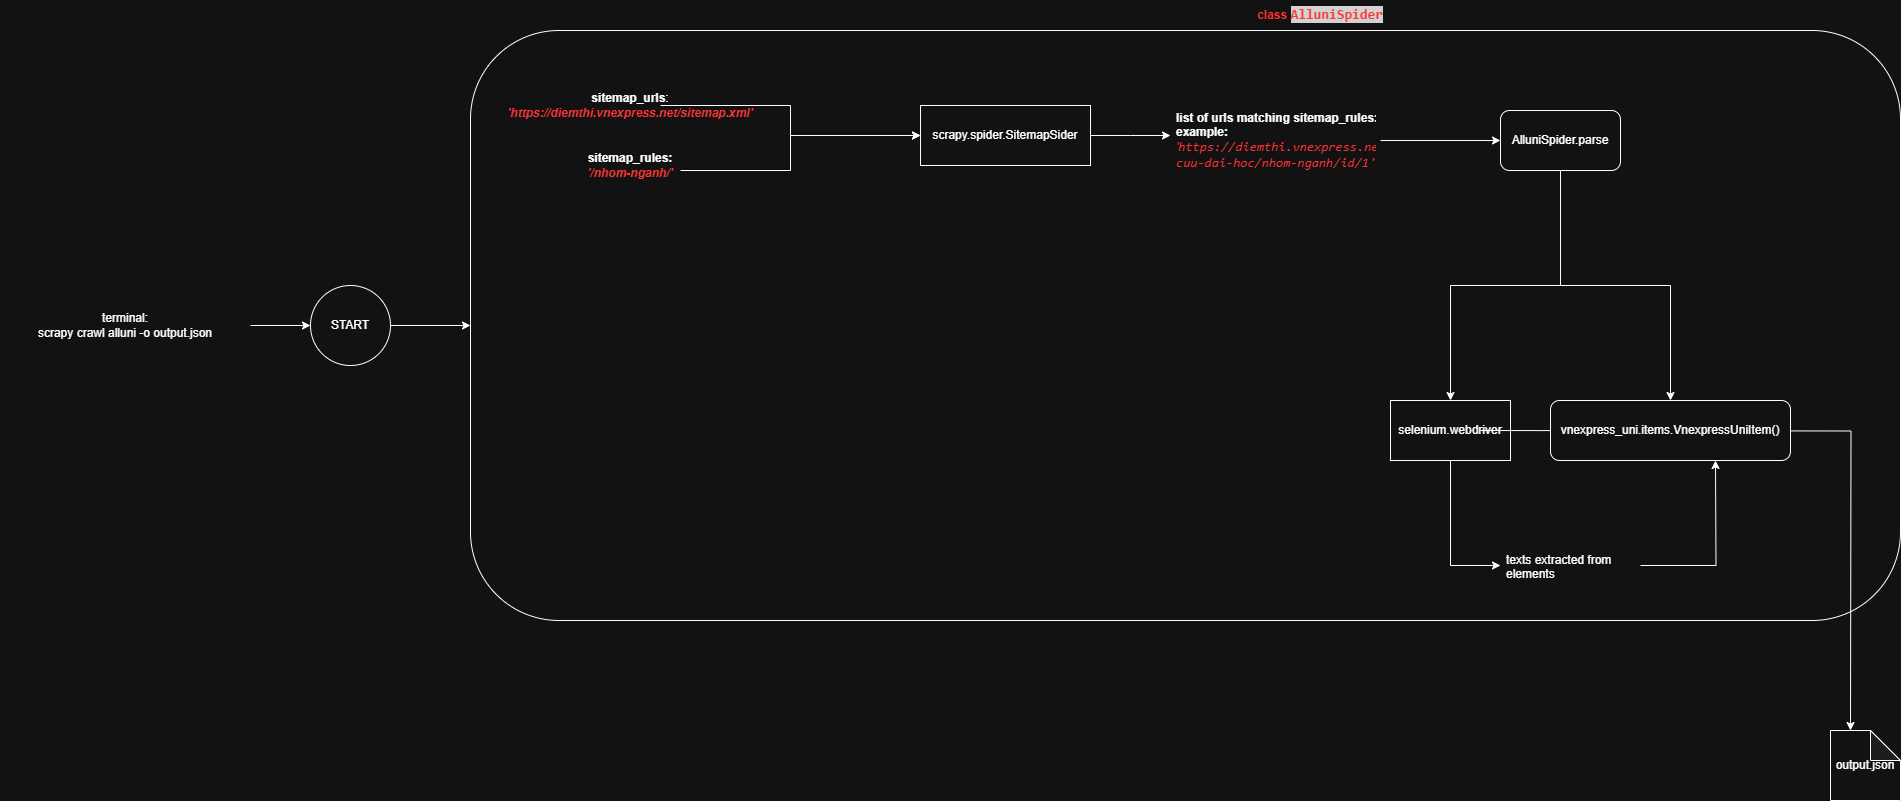

The diagram above was exported from draw.io. Its source (the exported page's mxGraphModel, read from the mxfile embedded in the PNG):
<mxGraphModel dx="2995" dy="1013" grid="1" gridSize="10" guides="1" tooltips="1" connect="1" arrows="1" fold="1" page="1" pageScale="1" pageWidth="850" pageHeight="1100" math="0" shadow="0">
  <root>
    <mxCell id="0" />
    <mxCell id="1" parent="0" />
    <mxCell id="G7xuYOson4wR3XCN4Uwq-40" value="" style="rounded=1;whiteSpace=wrap;html=1;shadow=0;" parent="1" vertex="1">
      <mxGeometry x="-60" y="200" width="1430" height="590" as="geometry" />
    </mxCell>
    <mxCell id="G7xuYOson4wR3XCN4Uwq-3" value="" style="edgeStyle=orthogonalEdgeStyle;rounded=0;orthogonalLoop=1;jettySize=auto;html=1;" parent="1" source="G7xuYOson4wR3XCN4Uwq-1" target="G7xuYOson4wR3XCN4Uwq-2" edge="1">
      <mxGeometry relative="1" as="geometry" />
    </mxCell>
    <mxCell id="G7xuYOson4wR3XCN4Uwq-1" value="&lt;b&gt;sitemap_urls&lt;/b&gt;:&lt;br&gt;&lt;i&gt;&lt;b&gt;&lt;font style=&quot;color: light-dark(rgb(0, 0, 0), rgb(255, 51, 51));&quot;&gt;'https://diemthi.vnexpress.net/sitemap.xml'&lt;/font&gt;&lt;/b&gt;&lt;/i&gt;" style="text;html=1;align=center;verticalAlign=middle;whiteSpace=wrap;rounded=0;" parent="1" vertex="1">
      <mxGeometry x="70" y="260" width="60" height="30" as="geometry" />
    </mxCell>
    <mxCell id="G7xuYOson4wR3XCN4Uwq-10" value="" style="edgeStyle=orthogonalEdgeStyle;rounded=0;orthogonalLoop=1;jettySize=auto;html=1;" parent="1" source="G7xuYOson4wR3XCN4Uwq-2" edge="1">
      <mxGeometry relative="1" as="geometry">
        <mxPoint x="640" y="305" as="targetPoint" />
      </mxGeometry>
    </mxCell>
    <mxCell id="G7xuYOson4wR3XCN4Uwq-2" value="scrapy.spider.SitemapSider" style="whiteSpace=wrap;html=1;" parent="1" vertex="1">
      <mxGeometry x="390" y="275" width="170" height="60" as="geometry" />
    </mxCell>
    <mxCell id="G7xuYOson4wR3XCN4Uwq-8" value="" style="edgeStyle=orthogonalEdgeStyle;rounded=0;orthogonalLoop=1;jettySize=auto;html=1;entryX=0;entryY=0.5;entryDx=0;entryDy=0;" parent="1" source="G7xuYOson4wR3XCN4Uwq-6" target="G7xuYOson4wR3XCN4Uwq-2" edge="1">
      <mxGeometry relative="1" as="geometry">
        <mxPoint x="390" y="415" as="targetPoint" />
        <Array as="points">
          <mxPoint x="90" y="340" />
          <mxPoint x="260" y="340" />
          <mxPoint x="260" y="305" />
        </Array>
      </mxGeometry>
    </mxCell>
    <mxCell id="G7xuYOson4wR3XCN4Uwq-6" value="&lt;b&gt;sitemap_rules: &lt;/b&gt;&lt;i&gt;&lt;b&gt;&lt;font style=&quot;color: light-dark(rgb(0, 0, 0), rgb(255, 51, 51));&quot;&gt;'/nhom-nganh/'&lt;/font&gt;&lt;/b&gt;&lt;/i&gt;" style="text;html=1;align=center;verticalAlign=middle;whiteSpace=wrap;rounded=0;" parent="1" vertex="1">
      <mxGeometry x="50" y="320" width="100" height="30" as="geometry" />
    </mxCell>
    <mxCell id="G7xuYOson4wR3XCN4Uwq-13" value="" style="edgeStyle=orthogonalEdgeStyle;rounded=0;orthogonalLoop=1;jettySize=auto;html=1;" parent="1" source="G7xuYOson4wR3XCN4Uwq-11" target="G7xuYOson4wR3XCN4Uwq-12" edge="1">
      <mxGeometry relative="1" as="geometry" />
    </mxCell>
    <mxCell id="G7xuYOson4wR3XCN4Uwq-11" value="&lt;font&gt;&lt;font style=&quot;&quot;&gt;&lt;b style=&quot;&quot;&gt;&lt;font style=&quot;&quot;&gt;&lt;font style=&quot;color: light-dark(rgb(0, 0, 0), rgb(255, 255, 255));&quot;&gt;list of urls matching sitemap_rules:&lt;br&gt;&lt;font style=&quot;color: light-dark(rgb(0, 0, 0), rgb(255, 255, 255));&quot;&gt;example&lt;/font&gt;:&lt;/font&gt;&lt;/font&gt;&lt;/b&gt;&lt;i style=&quot;color: light-dark(rgb(0, 0, 0), rgb(0, 0, 0));&quot;&gt; &lt;/i&gt;&lt;/font&gt;&lt;i style=&quot;color: light-dark(rgb(0, 0, 0), rgb(255, 51, 51));&quot;&gt;'&lt;/i&gt;&lt;span style=&quot;color: light-dark(rgb(0, 0, 0), rgb(255, 51, 51)); font-style: italic; font-family: monospace; font-size: 13px;&quot;&gt;https://diemthi.vnexpress.net/tra-cuu-dai-hoc/nhom-nganh/id/1'&lt;/span&gt;&lt;/font&gt;" style="text;strokeColor=none;fillColor=none;align=left;verticalAlign=middle;spacingLeft=4;spacingRight=4;overflow=hidden;points=[[0,0.5],[1,0.5]];portConstraint=eastwest;rotatable=0;whiteSpace=wrap;html=1;" parent="1" vertex="1">
      <mxGeometry x="640" y="275" width="210" height="70" as="geometry" />
    </mxCell>
    <mxCell id="G7xuYOson4wR3XCN4Uwq-23" value="" style="edgeStyle=orthogonalEdgeStyle;rounded=0;orthogonalLoop=1;jettySize=auto;html=1;" parent="1" source="G7xuYOson4wR3XCN4Uwq-12" target="G7xuYOson4wR3XCN4Uwq-22" edge="1">
      <mxGeometry relative="1" as="geometry" />
    </mxCell>
    <mxCell id="G7xuYOson4wR3XCN4Uwq-29" value="" style="edgeStyle=orthogonalEdgeStyle;rounded=0;orthogonalLoop=1;jettySize=auto;html=1;" parent="1" source="G7xuYOson4wR3XCN4Uwq-12" target="G7xuYOson4wR3XCN4Uwq-19" edge="1">
      <mxGeometry relative="1" as="geometry">
        <mxPoint x="1030" y="420" as="targetPoint" />
      </mxGeometry>
    </mxCell>
    <mxCell id="G7xuYOson4wR3XCN4Uwq-12" value="AlluniSpider.parse" style="rounded=1;whiteSpace=wrap;html=1;" parent="1" vertex="1">
      <mxGeometry x="970" y="280" width="120" height="60" as="geometry" />
    </mxCell>
    <mxCell id="G7xuYOson4wR3XCN4Uwq-30" value="" style="edgeStyle=orthogonalEdgeStyle;rounded=0;orthogonalLoop=1;jettySize=auto;html=1;" parent="1" source="G7xuYOson4wR3XCN4Uwq-19" target="G7xuYOson4wR3XCN4Uwq-24" edge="1">
      <mxGeometry relative="1" as="geometry" />
    </mxCell>
    <mxCell id="G7xuYOson4wR3XCN4Uwq-19" value="selenium.webdriver" style="rounded=0;whiteSpace=wrap;html=1;" parent="1" vertex="1">
      <mxGeometry x="860" y="570" width="120" height="60" as="geometry" />
    </mxCell>
    <mxCell id="G7xuYOson4wR3XCN4Uwq-39" value="" style="edgeStyle=orthogonalEdgeStyle;rounded=0;orthogonalLoop=1;jettySize=auto;html=1;" parent="1" edge="1">
      <mxGeometry relative="1" as="geometry">
        <mxPoint x="950" y="600" as="sourcePoint" />
        <mxPoint x="1320" y="900" as="targetPoint" />
      </mxGeometry>
    </mxCell>
    <mxCell id="G7xuYOson4wR3XCN4Uwq-22" value="vnexpress_uni.items.VnexpressUniItem()" style="whiteSpace=wrap;html=1;rounded=1;" parent="1" vertex="1">
      <mxGeometry x="1020" y="570" width="240" height="60" as="geometry" />
    </mxCell>
    <mxCell id="G7xuYOson4wR3XCN4Uwq-32" value="" style="edgeStyle=orthogonalEdgeStyle;rounded=0;orthogonalLoop=1;jettySize=auto;html=1;entryX=0.5;entryY=1;entryDx=0;entryDy=0;" parent="1" source="G7xuYOson4wR3XCN4Uwq-24" edge="1">
      <mxGeometry relative="1" as="geometry">
        <mxPoint x="1185" y="630" as="targetPoint" />
      </mxGeometry>
    </mxCell>
    <mxCell id="G7xuYOson4wR3XCN4Uwq-24" value="texts extracted from elements" style="text;strokeColor=none;fillColor=none;align=left;verticalAlign=middle;spacingLeft=4;spacingRight=4;overflow=hidden;points=[[0,0.5],[1,0.5]];portConstraint=eastwest;rotatable=0;whiteSpace=wrap;html=1;" parent="1" vertex="1">
      <mxGeometry x="970" y="720" width="140" height="30" as="geometry" />
    </mxCell>
    <mxCell id="G7xuYOson4wR3XCN4Uwq-38" value="output.json" style="shape=note;whiteSpace=wrap;html=1;backgroundOutline=1;darkOpacity=0.05;" parent="1" vertex="1">
      <mxGeometry x="1300" y="900" width="70" height="70" as="geometry" />
    </mxCell>
    <mxCell id="G7xuYOson4wR3XCN4Uwq-43" value="" style="edgeStyle=orthogonalEdgeStyle;rounded=0;orthogonalLoop=1;jettySize=auto;html=1;" parent="1" source="G7xuYOson4wR3XCN4Uwq-41" target="G7xuYOson4wR3XCN4Uwq-42" edge="1">
      <mxGeometry relative="1" as="geometry" />
    </mxCell>
    <mxCell id="G7xuYOson4wR3XCN4Uwq-41" value="terminal:&lt;div&gt;scrapy crawl alluni -o output.json&lt;/div&gt;" style="text;html=1;align=center;verticalAlign=middle;whiteSpace=wrap;rounded=0;" parent="1" vertex="1">
      <mxGeometry x="-530" y="480" width="250" height="30" as="geometry" />
    </mxCell>
    <mxCell id="G7xuYOson4wR3XCN4Uwq-44" value="" style="edgeStyle=orthogonalEdgeStyle;rounded=0;orthogonalLoop=1;jettySize=auto;html=1;" parent="1" source="G7xuYOson4wR3XCN4Uwq-42" target="G7xuYOson4wR3XCN4Uwq-40" edge="1">
      <mxGeometry relative="1" as="geometry" />
    </mxCell>
    <mxCell id="G7xuYOson4wR3XCN4Uwq-42" value="START" style="ellipse;whiteSpace=wrap;html=1;" parent="1" vertex="1">
      <mxGeometry x="-220" y="455" width="80" height="80" as="geometry" />
    </mxCell>
    <mxCell id="G7xuYOson4wR3XCN4Uwq-45" value="&lt;b&gt;&lt;font style=&quot;color: light-dark(rgb(0, 0, 0), rgb(255, 51, 51));&quot;&gt;class&amp;nbsp;&lt;span style=&quot;background-color: rgb(31, 31, 31); font-family: Consolas, &amp;quot;Courier New&amp;quot;, monospace; font-size: 14px; white-space: pre;&quot;&gt;&lt;font&gt;AlluniSpider&lt;/font&gt;&lt;/span&gt;&lt;/font&gt;&lt;/b&gt;" style="text;html=1;align=center;verticalAlign=middle;whiteSpace=wrap;rounded=0;" parent="1" vertex="1">
      <mxGeometry x="760" y="170" width="60" height="30" as="geometry" />
    </mxCell>
  </root>
</mxGraphModel>